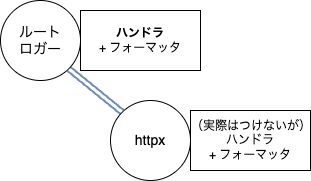

The diagram above was exported from draw.io. Its source (the exported page's mxGraphModel, read from the mxfile embedded in the PNG):
<mxGraphModel dx="377" dy="212" grid="1" gridSize="10" guides="1" tooltips="1" connect="1" arrows="1" fold="1" page="1" pageScale="1" pageWidth="827" pageHeight="1169" math="0" shadow="0">
  <root>
    <mxCell id="0" />
    <mxCell id="1" parent="0" />
    <mxCell id="8" style="edgeStyle=none;shape=link;html=1;exitX=1;exitY=1;exitDx=0;exitDy=0;entryX=0;entryY=0;entryDx=0;entryDy=0;fillColor=#dae8fc;strokeColor=#6c8ebf;strokeWidth=2;gradientColor=#7ea6e0;" parent="1" source="2" target="3" edge="1">
      <mxGeometry relative="1" as="geometry" />
    </mxCell>
    <mxCell id="2" value="&lt;font style=&quot;font-size: 14px;&quot;&gt;ルート&lt;br&gt;ロガー&lt;/font&gt;" style="ellipse;whiteSpace=wrap;html=1;aspect=fixed;" parent="1" vertex="1">
      <mxGeometry x="140" y="70" width="80" height="80" as="geometry" />
    </mxCell>
    <mxCell id="3" value="&lt;font style=&quot;font-size: 14px;&quot;&gt;httpx&lt;/font&gt;" style="ellipse;whiteSpace=wrap;html=1;aspect=fixed;" parent="1" vertex="1">
      <mxGeometry x="250" y="170" width="80" height="80" as="geometry" />
    </mxCell>
    <mxCell id="9" value="&lt;div&gt;（実際はつけないが）&lt;/div&gt;ハンドラ&lt;div&gt;+ フォーマッタ&lt;/div&gt;" style="rounded=0;whiteSpace=wrap;html=1;" parent="1" vertex="1">
      <mxGeometry x="330" y="180" width="120" height="60" as="geometry" />
    </mxCell>
    <mxCell id="10" value="&lt;b&gt;ハンドラ&lt;/b&gt;&lt;div&gt;+ フォーマッタ&lt;/div&gt;" style="rounded=0;whiteSpace=wrap;html=1;" parent="1" vertex="1">
      <mxGeometry x="220" y="80" width="120" height="60" as="geometry" />
    </mxCell>
  </root>
</mxGraphModel>